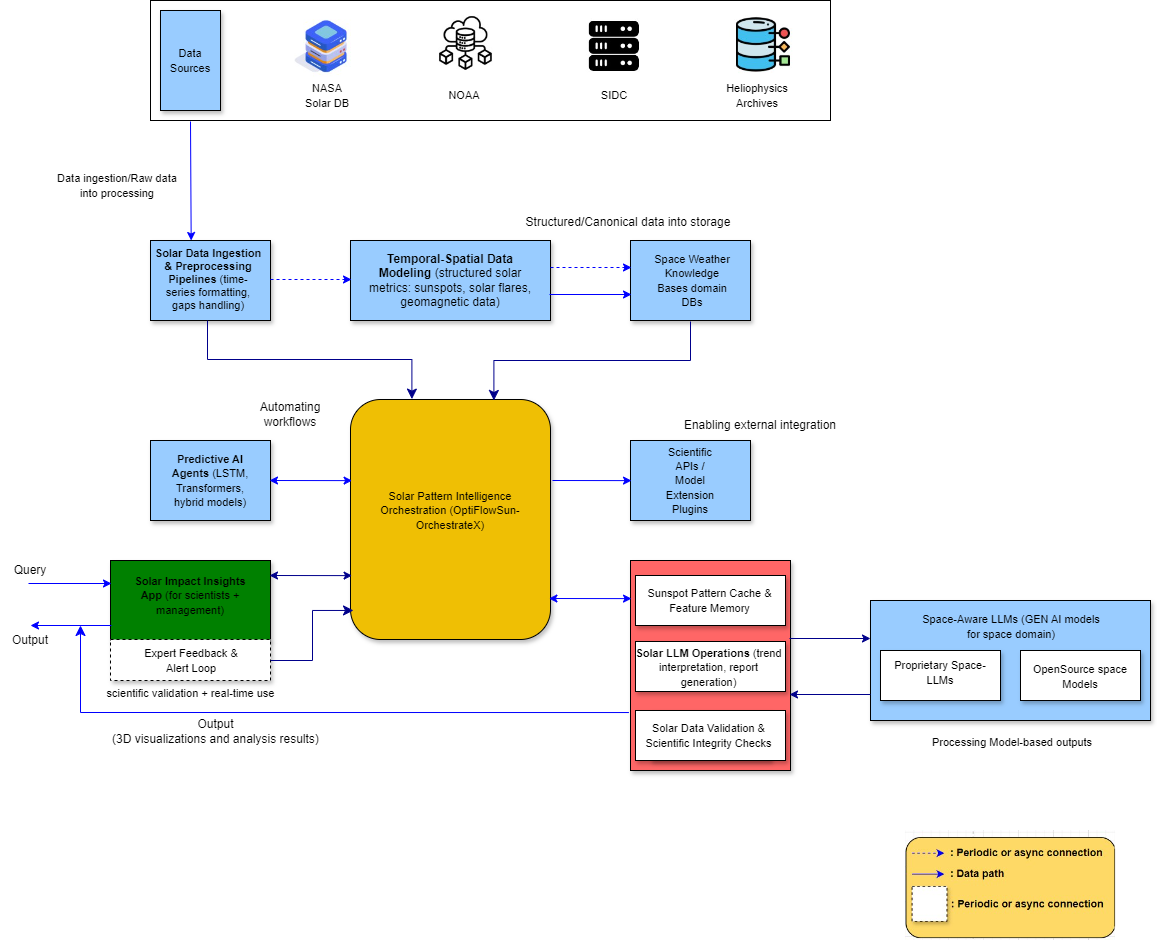

The diagram above was exported from draw.io. Its source (the exported page's mxGraphModel, read from the mxfile embedded in the PNG):
<mxGraphModel dx="1621" dy="511" grid="1" gridSize="10" guides="1" tooltips="1" connect="1" arrows="1" fold="1" page="1" pageScale="1" pageWidth="827" pageHeight="1169" math="0" shadow="0">
  <root>
    <mxCell id="0" />
    <mxCell id="1" parent="0" />
    <mxCell id="HNkqB_sJiyx168y5PowA-2" value="" style="rounded=0;whiteSpace=wrap;html=1;" parent="1" vertex="1">
      <mxGeometry x="80" y="80" width="680" height="120" as="geometry" />
    </mxCell>
    <mxCell id="HNkqB_sJiyx168y5PowA-5" value="&lt;font style=&quot;font-size: 11px;&quot;&gt;Data Sources&lt;/font&gt;" style="rounded=0;whiteSpace=wrap;html=1;fillColor=#99CCFF;shadow=1;" parent="1" vertex="1">
      <mxGeometry x="90" y="90" width="60" height="100" as="geometry" />
    </mxCell>
    <mxCell id="HNkqB_sJiyx168y5PowA-12" value="" style="rounded=0;whiteSpace=wrap;html=1;fillColor=#99CCFF;shadow=1;" parent="1" vertex="1">
      <mxGeometry x="80" y="320" width="120" height="80" as="geometry" />
    </mxCell>
    <mxCell id="HNkqB_sJiyx168y5PowA-13" value="" style="rounded=0;whiteSpace=wrap;html=1;fillColor=#99CCFF;shadow=1;" parent="1" vertex="1">
      <mxGeometry x="280" y="320" width="200" height="80" as="geometry" />
    </mxCell>
    <mxCell id="HNkqB_sJiyx168y5PowA-14" value="" style="rounded=0;whiteSpace=wrap;html=1;fillColor=#99CCFF;shadow=1;" parent="1" vertex="1">
      <mxGeometry x="560" y="320" width="120" height="80" as="geometry" />
    </mxCell>
    <mxCell id="HNkqB_sJiyx168y5PowA-15" value="&lt;div style=&quot;font-size: 11px;&quot;&gt;&lt;strong data-start=&quot;735&quot; data-end=&quot;785&quot; style=&quot;font-size: 11px;&quot;&gt;Solar Data Ingestion &amp;amp; Preprocessing Pipelines&lt;/strong&gt; (time-series formatting, gaps handling)&lt;br style=&quot;font-size: 11px;&quot;&gt;&lt;/div&gt;" style="text;html=1;align=center;verticalAlign=middle;whiteSpace=wrap;rounded=0;fontStyle=0;spacing=2;fontSize=11;" parent="1" vertex="1">
      <mxGeometry x="83" y="344" width="110" height="30" as="geometry" />
    </mxCell>
    <mxCell id="HNkqB_sJiyx168y5PowA-16" value="&lt;strong data-end=&quot;909&quot; data-start=&quot;875&quot;&gt;Temporal-Spatial Data Modeling&lt;/strong&gt; (structured solar metrics: sunspots, solar flares, geomagnetic data)" style="text;html=1;align=center;verticalAlign=middle;whiteSpace=wrap;rounded=0;" parent="1" vertex="1">
      <mxGeometry x="290" y="345" width="180" height="30" as="geometry" />
    </mxCell>
    <mxCell id="HNkqB_sJiyx168y5PowA-17" value="&lt;font style=&quot;font-size: 11px;&quot;&gt;Space Weather Knowledge Bases domain DBs&lt;/font&gt;" style="text;html=1;align=center;verticalAlign=middle;whiteSpace=wrap;rounded=0;" parent="1" vertex="1">
      <mxGeometry x="582" y="345" width="80" height="30" as="geometry" />
    </mxCell>
    <mxCell id="HNkqB_sJiyx168y5PowA-18" value="" style="rounded=1;whiteSpace=wrap;html=1;shadow=1;fillColor=#EFBF04;" parent="1" vertex="1">
      <mxGeometry x="280" y="479" width="200" height="240" as="geometry" />
    </mxCell>
    <mxCell id="HNkqB_sJiyx168y5PowA-19" value="" style="rounded=0;whiteSpace=wrap;html=1;fillColor=#99CCFF;shadow=1;" parent="1" vertex="1">
      <mxGeometry x="80" y="520" width="120" height="80" as="geometry" />
    </mxCell>
    <mxCell id="HNkqB_sJiyx168y5PowA-20" value="" style="rounded=0;whiteSpace=wrap;html=1;fillColor=#99CCFF;shadow=1;" parent="1" vertex="1">
      <mxGeometry x="560" y="520" width="120" height="80" as="geometry" />
    </mxCell>
    <mxCell id="HNkqB_sJiyx168y5PowA-21" value="&lt;font style=&quot;font-size: 11px;&quot;&gt;&lt;strong data-end=&quot;1175&quot; data-start=&quot;1151&quot;&gt;Predictive AI Agents&lt;/strong&gt; (LSTM, Transformers, hybrid models)&lt;/font&gt;" style="text;html=1;align=center;verticalAlign=middle;whiteSpace=wrap;rounded=0;" parent="1" vertex="1">
      <mxGeometry x="95" y="545" width="90" height="30" as="geometry" />
    </mxCell>
    <mxCell id="HNkqB_sJiyx168y5PowA-22" value="&lt;font style=&quot;font-size: 11px;&quot;&gt;Scientific APIs / Model Extension Plugins&lt;/font&gt;" style="text;html=1;align=center;verticalAlign=middle;whiteSpace=wrap;rounded=0;" parent="1" vertex="1">
      <mxGeometry x="590" y="545" width="60" height="30" as="geometry" />
    </mxCell>
    <mxCell id="HNkqB_sJiyx168y5PowA-23" value="" style="rounded=0;whiteSpace=wrap;html=1;fillColor=#008000;shadow=1;" parent="1" vertex="1">
      <mxGeometry x="40" y="640" width="160" height="80" as="geometry" />
    </mxCell>
    <mxCell id="HNkqB_sJiyx168y5PowA-24" value="" style="rounded=0;whiteSpace=wrap;html=1;dashed=1;shadow=1;" parent="1" vertex="1">
      <mxGeometry x="40" y="719" width="160" height="41" as="geometry" />
    </mxCell>
    <mxCell id="HNkqB_sJiyx168y5PowA-25" value="" style="rounded=0;whiteSpace=wrap;html=1;fillColor=#FF6666;shadow=1;" parent="1" vertex="1">
      <mxGeometry x="560" y="640" width="160" height="210" as="geometry" />
    </mxCell>
    <mxCell id="HNkqB_sJiyx168y5PowA-26" value="" style="rounded=0;whiteSpace=wrap;html=1;shadow=1;fillColor=#99CCFF;" parent="1" vertex="1">
      <mxGeometry x="800" y="680" width="280" height="120" as="geometry" />
    </mxCell>
    <mxCell id="HNkqB_sJiyx168y5PowA-27" value="" style="rounded=0;whiteSpace=wrap;html=1;shadow=1;" parent="1" vertex="1">
      <mxGeometry x="810" y="730" width="120" height="50" as="geometry" />
    </mxCell>
    <mxCell id="HNkqB_sJiyx168y5PowA-28" value="" style="rounded=0;whiteSpace=wrap;html=1;shadow=1;" parent="1" vertex="1">
      <mxGeometry x="950" y="730" width="120" height="50" as="geometry" />
    </mxCell>
    <mxCell id="HNkqB_sJiyx168y5PowA-29" value="&lt;font style=&quot;font-size: 11px;&quot;&gt;&lt;strong data-end=&quot;2041&quot; data-start=&quot;2012&quot;&gt;Solar Impact Insights App&lt;/strong&gt; (for scientists + management)&lt;/font&gt;" style="text;html=1;align=center;verticalAlign=middle;whiteSpace=wrap;rounded=0;" parent="1" vertex="1">
      <mxGeometry x="55" y="660" width="130" height="30" as="geometry" />
    </mxCell>
    <mxCell id="HNkqB_sJiyx168y5PowA-30" value="&lt;font style=&quot;font-size: 11px;&quot;&gt;Expert Feedback &amp;amp; Alert Loop&lt;/font&gt;" style="text;html=1;align=center;verticalAlign=middle;whiteSpace=wrap;rounded=0;" parent="1" vertex="1">
      <mxGeometry x="66" y="724.5" width="110" height="30" as="geometry" />
    </mxCell>
    <mxCell id="HNkqB_sJiyx168y5PowA-31" value="&lt;font style=&quot;font-size: 11px;&quot;&gt;Solar Pattern Intelligence Orchestration (OptiFlowSun-OrchestrateX)&lt;/font&gt;" style="text;html=1;align=center;verticalAlign=middle;whiteSpace=wrap;rounded=0;" parent="1" vertex="1">
      <mxGeometry x="300" y="575" width="160" height="30" as="geometry" />
    </mxCell>
    <mxCell id="HNkqB_sJiyx168y5PowA-32" value="" style="rounded=0;whiteSpace=wrap;html=1;shadow=1;" parent="1" vertex="1">
      <mxGeometry x="565" y="655" width="150" height="50" as="geometry" />
    </mxCell>
    <mxCell id="HNkqB_sJiyx168y5PowA-33" value="" style="rounded=0;whiteSpace=wrap;html=1;shadow=1;" parent="1" vertex="1">
      <mxGeometry x="565" y="721" width="150" height="50" as="geometry" />
    </mxCell>
    <mxCell id="HNkqB_sJiyx168y5PowA-34" value="" style="rounded=0;whiteSpace=wrap;html=1;shadow=1;" parent="1" vertex="1">
      <mxGeometry x="580" y="790" width="120" height="50" as="geometry" />
    </mxCell>
    <mxCell id="HNkqB_sJiyx168y5PowA-35" value="" style="endArrow=classic;html=1;rounded=0;entryX=0.339;entryY=0;entryDx=0;entryDy=0;entryPerimeter=0;endSize=6;startSize=6;sourcePerimeterSpacing=3;strokeColor=#0000FF;" parent="1" target="HNkqB_sJiyx168y5PowA-12" edge="1">
      <mxGeometry width="50" height="50" relative="1" as="geometry">
        <mxPoint x="120" y="201" as="sourcePoint" />
        <mxPoint x="380" y="210" as="targetPoint" />
      </mxGeometry>
    </mxCell>
    <mxCell id="HNkqB_sJiyx168y5PowA-36" value="" style="endArrow=classic;html=1;rounded=0;dashed=1;strokeColor=#0000FF;" parent="1" edge="1">
      <mxGeometry width="50" height="50" relative="1" as="geometry">
        <mxPoint x="200" y="359" as="sourcePoint" />
        <mxPoint x="281" y="359" as="targetPoint" />
      </mxGeometry>
    </mxCell>
    <mxCell id="HNkqB_sJiyx168y5PowA-37" value="" style="endArrow=classic;html=1;rounded=0;dashed=1;strokeColor=#0000FF;" parent="1" edge="1">
      <mxGeometry width="50" height="50" relative="1" as="geometry">
        <mxPoint x="480" y="347" as="sourcePoint" />
        <mxPoint x="561" y="347" as="targetPoint" />
      </mxGeometry>
    </mxCell>
    <mxCell id="HNkqB_sJiyx168y5PowA-38" value="" style="endArrow=classic;html=1;rounded=0;strokeColor=#0000FF;" parent="1" edge="1">
      <mxGeometry width="50" height="50" relative="1" as="geometry">
        <mxPoint x="479" y="374" as="sourcePoint" />
        <mxPoint x="561" y="374" as="targetPoint" />
      </mxGeometry>
    </mxCell>
    <mxCell id="HNkqB_sJiyx168y5PowA-39" value="" style="edgeStyle=elbowEdgeStyle;elbow=vertical;endArrow=classic;html=1;curved=0;rounded=0;endSize=8;startSize=8;entryX=0.307;entryY=-0.01;entryDx=0;entryDy=0;entryPerimeter=0;exitX=0.5;exitY=1;exitDx=0;exitDy=0;strokeColor=#00008B;" parent="1" edge="1">
      <mxGeometry width="50" height="50" relative="1" as="geometry">
        <mxPoint x="137" y="400" as="sourcePoint" />
        <mxPoint x="341.4000000000001" y="478.6" as="targetPoint" />
      </mxGeometry>
    </mxCell>
    <mxCell id="HNkqB_sJiyx168y5PowA-43" value="" style="edgeStyle=elbowEdgeStyle;elbow=vertical;endArrow=classic;html=1;curved=0;rounded=0;endSize=8;startSize=8;entryX=0.717;entryY=0.004;entryDx=0;entryDy=0;entryPerimeter=0;strokeColor=#00008B;" parent="1" target="HNkqB_sJiyx168y5PowA-18" edge="1">
      <mxGeometry width="50" height="50" relative="1" as="geometry">
        <mxPoint x="620" y="401" as="sourcePoint" />
        <mxPoint x="570" y="450" as="targetPoint" />
      </mxGeometry>
    </mxCell>
    <mxCell id="HNkqB_sJiyx168y5PowA-44" value="" style="endArrow=classic;startArrow=classic;html=1;rounded=0;entryX=0.013;entryY=0.338;entryDx=0;entryDy=0;entryPerimeter=0;strokeColor=#0000FF;" parent="1" edge="1">
      <mxGeometry width="50" height="50" relative="1" as="geometry">
        <mxPoint x="199" y="560" as="sourcePoint" />
        <mxPoint x="281.5999999999999" y="560.1199999999999" as="targetPoint" />
      </mxGeometry>
    </mxCell>
    <mxCell id="HNkqB_sJiyx168y5PowA-45" value="" style="endArrow=classic;html=1;rounded=0;entryX=0.9;entryY=0.338;entryDx=0;entryDy=0;entryPerimeter=0;strokeColor=#0000FF;" parent="1" edge="1">
      <mxGeometry width="50" height="50" relative="1" as="geometry">
        <mxPoint x="482" y="560" as="sourcePoint" />
        <mxPoint x="561" y="560.1199999999999" as="targetPoint" />
      </mxGeometry>
    </mxCell>
    <mxCell id="HNkqB_sJiyx168y5PowA-47" value="" style="endArrow=classic;html=1;rounded=0;entryX=0.9;entryY=0.338;entryDx=0;entryDy=0;entryPerimeter=0;endSize=6;strokeColor=#0000FF;" parent="1" edge="1">
      <mxGeometry width="50" height="50" relative="1" as="geometry">
        <mxPoint x="-42" y="663" as="sourcePoint" />
        <mxPoint x="41" y="663" as="targetPoint" />
      </mxGeometry>
    </mxCell>
    <mxCell id="HNkqB_sJiyx168y5PowA-48" value="" style="endArrow=classic;html=1;rounded=0;endSize=6;strokeColor=#0000FF;" parent="1" edge="1">
      <mxGeometry width="50" height="50" relative="1" as="geometry">
        <mxPoint x="41" y="705" as="sourcePoint" />
        <mxPoint x="-40" y="705" as="targetPoint" />
      </mxGeometry>
    </mxCell>
    <mxCell id="HNkqB_sJiyx168y5PowA-49" value="" style="endArrow=classic;html=1;rounded=0;entryX=0.9;entryY=0.338;entryDx=0;entryDy=0;entryPerimeter=0;endSize=6;strokeColor=#00008B;" parent="1" edge="1">
      <mxGeometry width="50" height="50" relative="1" as="geometry">
        <mxPoint x="719" y="718" as="sourcePoint" />
        <mxPoint x="800" y="718" as="targetPoint" />
      </mxGeometry>
    </mxCell>
    <mxCell id="HNkqB_sJiyx168y5PowA-50" value="" style="endArrow=classic;html=1;rounded=0;endSize=6;strokeColor=#00008B;" parent="1" edge="1">
      <mxGeometry width="50" height="50" relative="1" as="geometry">
        <mxPoint x="800" y="774" as="sourcePoint" />
        <mxPoint x="719" y="774" as="targetPoint" />
      </mxGeometry>
    </mxCell>
    <mxCell id="HNkqB_sJiyx168y5PowA-52" value="" style="edgeStyle=elbowEdgeStyle;elbow=horizontal;endArrow=classic;html=1;curved=0;rounded=0;endSize=8;startSize=8;entryX=0.015;entryY=0.879;entryDx=0;entryDy=0;entryPerimeter=0;strokeColor=#00008B;" parent="1" target="HNkqB_sJiyx168y5PowA-18" edge="1">
      <mxGeometry width="50" height="50" relative="1" as="geometry">
        <mxPoint x="200" y="740" as="sourcePoint" />
        <mxPoint x="250" y="690" as="targetPoint" />
      </mxGeometry>
    </mxCell>
    <mxCell id="HNkqB_sJiyx168y5PowA-53" value="" style="endArrow=classic;startArrow=classic;html=1;rounded=0;entryX=0.013;entryY=0.338;entryDx=0;entryDy=0;entryPerimeter=0;strokeColor=#00008B;" parent="1" edge="1">
      <mxGeometry width="50" height="50" relative="1" as="geometry">
        <mxPoint x="199" y="655" as="sourcePoint" />
        <mxPoint x="281.5999999999999" y="655.1199999999999" as="targetPoint" />
      </mxGeometry>
    </mxCell>
    <mxCell id="HNkqB_sJiyx168y5PowA-54" value="" style="endArrow=classic;startArrow=classic;html=1;rounded=0;entryX=0.013;entryY=0.338;entryDx=0;entryDy=0;entryPerimeter=0;strokeColor=#0000FF;" parent="1" edge="1">
      <mxGeometry width="50" height="50" relative="1" as="geometry">
        <mxPoint x="478.4" y="678" as="sourcePoint" />
        <mxPoint x="560.9999999999999" y="678.1199999999999" as="targetPoint" />
      </mxGeometry>
    </mxCell>
    <mxCell id="HNkqB_sJiyx168y5PowA-55" value="Query" style="text;html=1;align=center;verticalAlign=middle;whiteSpace=wrap;rounded=0;" parent="1" vertex="1">
      <mxGeometry x="-70" y="635" width="60" height="30" as="geometry" />
    </mxCell>
    <mxCell id="HNkqB_sJiyx168y5PowA-56" value="Output&lt;div&gt;(3D visualizations and analysis results)&lt;span style=&quot;color: rgba(0, 0, 0, 0); font-family: monospace; font-size: 0px; text-align: start; text-wrap: nowrap; background-color: initial;&quot;&gt;%3CmxGraphModel%3E%3Croot%3E%3CmxCell%20id%3D%220%22%2F%3E%3CmxCell%20id%3D%221%22%20parent%3D%220%22%2F%3E%3CmxCell%20id%3D%222%22%20value%3D%22Output%22%20style%3D%22text%3Bhtml%3D1%3Balign%3Dcenter%3BverticalAlign%3Dmiddle%3BwhiteSpace%3Dwrap%3Brounded%3D0%3B%22%20vertex%3D%221%22%20parent%3D%221%22%3E%3CmxGeometry%20x%3D%22-70%22%20y%3D%22707%22%20width%3D%2260%22%20height%3D%2230%22%20as%3D%22geometry%22%2F%3E%3C%2FmxCell%3E%3C%2Froot%3E%3C%2FmxGraphModel%3E&lt;/span&gt;&lt;span style=&quot;color: rgba(0, 0, 0, 0); font-family: monospace; font-size: 0px; text-align: start; text-wrap: nowrap; background-color: initial;&quot;&gt;%3CmxGraphModel%3E%3Croot%3E%3CmxCell%20id%3D%220%22%2F%3E%3CmxCell%20id%3D%221%22%20parent%3D%220%22%2F%3E%3CmxCell%20id%3D%222%22%20value%3D%22Output%22%20style%3D%22text%3Bhtml%3D1%3Balign%3Dcenter%3BverticalAlign%3Dmiddle%3BwhiteSpace%3Dwrap%3Brounded%3D0%3B%22%20vertex%3D%221%22%20parent%3D%221%22%3E%3CmxGeometry%20x%3D%22-70%22%20y%3D%22707%22%20width%3D%2260%22%20height%3D%2230%22%20as%3D%22geometry%22%2F%3E%3C%2FmxCell%3E%3C%2Froot%3E%3C%2FmxGraphModel%3E&lt;/span&gt;&lt;/div&gt;" style="text;html=1;align=center;verticalAlign=middle;whiteSpace=wrap;rounded=0;" parent="1" vertex="1">
      <mxGeometry x="14" y="796" width="263" height="30" as="geometry" />
    </mxCell>
    <mxCell id="HNkqB_sJiyx168y5PowA-57" value="Automating workflows" style="text;html=1;align=center;verticalAlign=middle;whiteSpace=wrap;rounded=0;" parent="1" vertex="1">
      <mxGeometry x="180" y="479" width="80" height="30" as="geometry" />
    </mxCell>
    <mxCell id="HNkqB_sJiyx168y5PowA-58" value="Structured/Canonical data into storage" style="text;html=1;align=center;verticalAlign=middle;whiteSpace=wrap;rounded=0;" parent="1" vertex="1">
      <mxGeometry x="453" y="287" width="210" height="30" as="geometry" />
    </mxCell>
    <mxCell id="HNkqB_sJiyx168y5PowA-59" value="Enabling external integration" style="text;html=1;align=center;verticalAlign=middle;whiteSpace=wrap;rounded=0;" parent="1" vertex="1">
      <mxGeometry x="610" y="490" width="160" height="30" as="geometry" />
    </mxCell>
    <mxCell id="HNkqB_sJiyx168y5PowA-60" value="&lt;font style=&quot;font-size: 11px;&quot;&gt;Sunspot Pattern Cache &amp;amp; Feature Memory&lt;/font&gt;" style="text;html=1;align=center;verticalAlign=middle;whiteSpace=wrap;rounded=0;" parent="1" vertex="1">
      <mxGeometry x="575" y="665" width="129" height="30" as="geometry" />
    </mxCell>
    <mxCell id="HNkqB_sJiyx168y5PowA-62" value="" style="rounded=0;whiteSpace=wrap;html=1;shadow=1;" parent="1" vertex="1">
      <mxGeometry x="565" y="790" width="150" height="50" as="geometry" />
    </mxCell>
    <mxCell id="HNkqB_sJiyx168y5PowA-63" value="&lt;font style=&quot;font-size: 11px;&quot;&gt;&lt;strong data-end=&quot;1667&quot; data-start=&quot;1643&quot;&gt;Solar LLM Operations&lt;/strong&gt; (trend interpretation, report generation)&lt;/font&gt;" style="text;html=1;align=center;verticalAlign=middle;whiteSpace=wrap;rounded=0;" parent="1" vertex="1">
      <mxGeometry x="564" y="732" width="149" height="30" as="geometry" />
    </mxCell>
    <mxCell id="HNkqB_sJiyx168y5PowA-64" value="&lt;div&gt;&lt;font style=&quot;font-size: 11px;&quot;&gt;Solar Data Validation &amp;amp; Scientific Integrity Checks&lt;/font&gt;&lt;br&gt;&lt;/div&gt;" style="text;html=1;align=center;verticalAlign=middle;whiteSpace=wrap;rounded=0;" parent="1" vertex="1">
      <mxGeometry x="574" y="800" width="129" height="30" as="geometry" />
    </mxCell>
    <mxCell id="HNkqB_sJiyx168y5PowA-65" value="&lt;font style=&quot;font-size: 11px;&quot;&gt;Space-Aware LLMs (GEN AI models for space domain)&lt;/font&gt;" style="text;html=1;align=center;verticalAlign=middle;whiteSpace=wrap;rounded=0;" parent="1" vertex="1">
      <mxGeometry x="846" y="691" width="190" height="30" as="geometry" />
    </mxCell>
    <mxCell id="HNkqB_sJiyx168y5PowA-66" value="&lt;font style=&quot;font-size: 11px;&quot;&gt;Proprietary Space-LLMs&lt;/font&gt;" style="text;html=1;align=center;verticalAlign=middle;whiteSpace=wrap;rounded=0;" parent="1" vertex="1">
      <mxGeometry x="820" y="737" width="100" height="30" as="geometry" />
    </mxCell>
    <mxCell id="HNkqB_sJiyx168y5PowA-67" value="&lt;font style=&quot;font-size: 11px;&quot;&gt;OpenSource space Models&lt;/font&gt;" style="text;html=1;align=center;verticalAlign=middle;whiteSpace=wrap;rounded=0;" parent="1" vertex="1">
      <mxGeometry x="960" y="741" width="100" height="30" as="geometry" />
    </mxCell>
    <mxCell id="HNkqB_sJiyx168y5PowA-68" value="&lt;font style=&quot;font-size: 11px;&quot;&gt;Processing Model-based outputs&lt;/font&gt;" style="text;html=1;align=center;verticalAlign=middle;whiteSpace=wrap;rounded=0;" parent="1" vertex="1">
      <mxGeometry x="827" y="807" width="230" height="30" as="geometry" />
    </mxCell>
    <mxCell id="HNkqB_sJiyx168y5PowA-69" value="&lt;font style=&quot;font-size: 11px;&quot;&gt;Data ingestion/Raw data into processing&lt;/font&gt;" style="text;html=1;align=center;verticalAlign=middle;whiteSpace=wrap;rounded=0;" parent="1" vertex="1">
      <mxGeometry x="-23" y="250" width="140" height="30" as="geometry" />
    </mxCell>
    <mxCell id="HNkqB_sJiyx168y5PowA-72" value="" style="edgeStyle=segmentEdgeStyle;endArrow=classic;html=1;curved=0;rounded=0;endSize=8;startSize=8;exitX=-0.01;exitY=0.724;exitDx=0;exitDy=0;exitPerimeter=0;strokeColor=#0000FF;" parent="1" source="HNkqB_sJiyx168y5PowA-25" edge="1">
      <mxGeometry width="50" height="50" relative="1" as="geometry">
        <mxPoint x="60" y="740" as="sourcePoint" />
        <mxPoint x="10" y="705" as="targetPoint" />
      </mxGeometry>
    </mxCell>
    <mxCell id="HNkqB_sJiyx168y5PowA-73" value="Output" style="text;html=1;align=center;verticalAlign=middle;whiteSpace=wrap;rounded=0;" parent="1" vertex="1">
      <mxGeometry x="-70" y="705" width="60" height="30" as="geometry" />
    </mxCell>
    <mxCell id="Sxm8veSN14w-tALwb705-1" value="" style="shape=image;aspect=fixed;image=data:image/jpg,(base64 omitted: 26000 chars);" parent="1" vertex="1">
      <mxGeometry x="834.95" y="910" width="210.11" height="110" as="geometry" />
    </mxCell>
    <mxCell id="5wlHSujQqelg0UQ-7CtZ-1" value="" style="shape=image;aspect=fixed;image=data:image/jpg,(base64 omitted: 5932 chars);" vertex="1" parent="1">
      <mxGeometry x="223.93" y="90" width="64.07" height="70" as="geometry" />
    </mxCell>
    <mxCell id="5wlHSujQqelg0UQ-7CtZ-2" value="" style="shape=image;aspect=fixed;image=data:image/jpg,(base64 omitted: 6996 chars);" vertex="1" parent="1">
      <mxGeometry x="353.8" y="90" width="80.41" height="70" as="geometry" />
    </mxCell>
    <mxCell id="5wlHSujQqelg0UQ-7CtZ-3" value="" style="shape=image;aspect=fixed;image=data:image/jpg,(base64 omitted: 6312 chars);" vertex="1" parent="1">
      <mxGeometry x="511.39" y="94" width="62.61" height="60" as="geometry" />
    </mxCell>
    <mxCell id="5wlHSujQqelg0UQ-7CtZ-4" value="" style="shape=image;aspect=fixed;image=data:image/jpg,(base64 omitted: 7332 chars);" vertex="1" parent="1">
      <mxGeometry x="650" y="90" width="80.16" height="70" as="geometry" />
    </mxCell>
    <mxCell id="5wlHSujQqelg0UQ-7CtZ-5" value="&lt;font style=&quot;font-size: 11px;&quot;&gt;NASA Solar DB&lt;/font&gt;" style="text;html=1;align=center;verticalAlign=middle;whiteSpace=wrap;rounded=0;" vertex="1" parent="1">
      <mxGeometry x="227" y="160" width="60" height="30" as="geometry" />
    </mxCell>
    <mxCell id="5wlHSujQqelg0UQ-7CtZ-6" value="&lt;font style=&quot;font-size: 11px;&quot;&gt;Heliophysics Archives&lt;/font&gt;" style="text;html=1;align=center;verticalAlign=middle;whiteSpace=wrap;rounded=0;" vertex="1" parent="1">
      <mxGeometry x="657" y="160" width="60" height="30" as="geometry" />
    </mxCell>
    <mxCell id="5wlHSujQqelg0UQ-7CtZ-7" value="&lt;font style=&quot;font-size: 11px;&quot;&gt;SIDC&lt;/font&gt;" style="text;html=1;align=center;verticalAlign=middle;whiteSpace=wrap;rounded=0;" vertex="1" parent="1">
      <mxGeometry x="514" y="160" width="60" height="30" as="geometry" />
    </mxCell>
    <mxCell id="5wlHSujQqelg0UQ-7CtZ-8" value="&lt;font style=&quot;font-size: 11px;&quot;&gt;NOAA&lt;/font&gt;" style="text;html=1;align=center;verticalAlign=middle;whiteSpace=wrap;rounded=0;" vertex="1" parent="1">
      <mxGeometry x="364" y="160" width="60" height="30" as="geometry" />
    </mxCell>
    <mxCell id="5wlHSujQqelg0UQ-7CtZ-9" value="&lt;font style=&quot;font-size: 11px;&quot;&gt;scientific validation + real-time use&lt;/font&gt;" style="text;html=1;align=center;verticalAlign=middle;whiteSpace=wrap;rounded=0;" vertex="1" parent="1">
      <mxGeometry x="17" y="758" width="207" height="30" as="geometry" />
    </mxCell>
  </root>
</mxGraphModel>